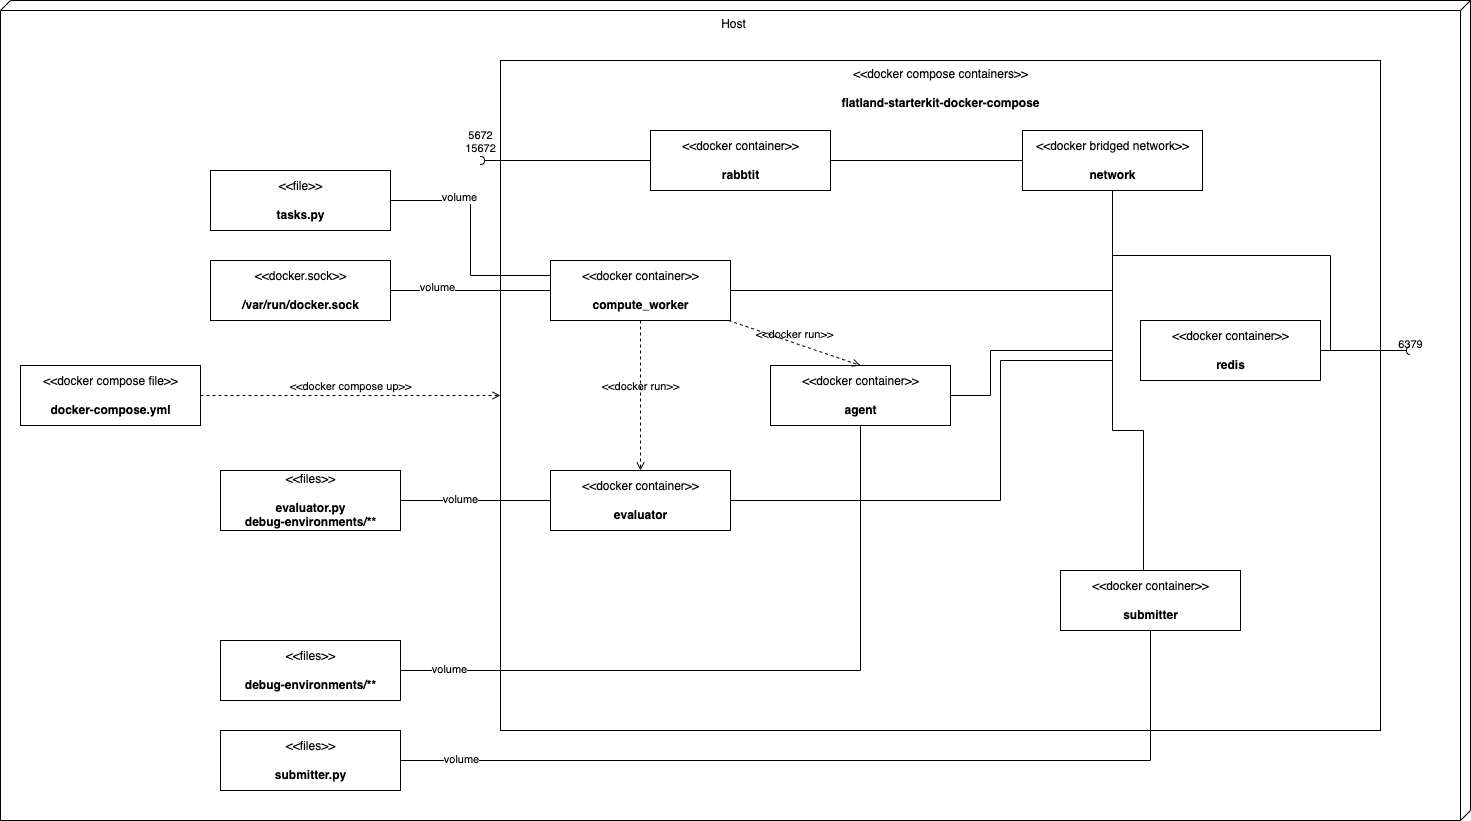

The diagram above was exported from draw.io. Its source (the exported page's mxGraphModel, read from the mxfile embedded in the PNG):
<mxGraphModel dx="1687" dy="1464" grid="1" gridSize="10" guides="1" tooltips="1" connect="1" arrows="1" fold="1" page="1" pageScale="1" pageWidth="827" pageHeight="1169" math="0" shadow="0">
  <root>
    <mxCell id="0" />
    <mxCell id="1" parent="0" />
    <mxCell id="2" value="Host" style="verticalAlign=top;align=center;shape=cube;size=10;direction=south;fontStyle=0;html=1;boundedLbl=1;spacingLeft=5;" vertex="1" parent="1">
      <mxGeometry x="900" y="230" width="1470" height="820" as="geometry" />
    </mxCell>
    <mxCell id="3" value="&amp;lt;&amp;lt;docker compose containers&amp;gt;&amp;gt;&lt;br&gt;&lt;br&gt;&lt;b&gt;flatland-starterkit-docker-compose&lt;/b&gt;" style="text;html=1;align=center;verticalAlign=top;dashed=0;fillColor=none;strokeColor=#000000;" vertex="1" parent="1">
      <mxGeometry x="1400" y="290" width="880" height="670" as="geometry" />
    </mxCell>
    <mxCell id="4" value="&amp;lt;&amp;lt;docker container&amp;gt;&amp;gt;&lt;br&gt;&lt;br&gt;&lt;b&gt;rabbtit&lt;/b&gt;" style="text;html=1;align=center;verticalAlign=middle;dashed=0;fillColor=#ffffff;strokeColor=#000000;" vertex="1" parent="1">
      <mxGeometry x="1550" y="360" width="180" height="60" as="geometry" />
    </mxCell>
    <mxCell id="5" value="&amp;lt;&amp;lt;docker container&amp;gt;&amp;gt;&lt;br&gt;&lt;br&gt;&lt;b&gt;redis&lt;/b&gt;" style="text;html=1;align=center;verticalAlign=middle;dashed=0;fillColor=#ffffff;strokeColor=#000000;" vertex="1" parent="1">
      <mxGeometry x="2040" y="550" width="180" height="60" as="geometry" />
    </mxCell>
    <mxCell id="6" value="&amp;lt;&amp;lt;docker container&amp;gt;&amp;gt;&lt;br&gt;&lt;br&gt;&lt;b&gt;compute_worker&lt;/b&gt;" style="text;html=1;align=center;verticalAlign=middle;dashed=0;fillColor=#ffffff;strokeColor=#000000;" vertex="1" parent="1">
      <mxGeometry x="1450" y="490" width="180" height="60" as="geometry" />
    </mxCell>
    <mxCell id="7" value="&amp;lt;&amp;lt;docker bridged network&amp;gt;&amp;gt;&lt;br&gt;&lt;br&gt;&lt;b&gt;network&lt;/b&gt;" style="text;html=1;align=center;verticalAlign=middle;dashed=0;fillColor=#ffffff;strokeColor=#000000;" vertex="1" parent="1">
      <mxGeometry x="1922" y="360" width="180" height="60" as="geometry" />
    </mxCell>
    <mxCell id="8" value="&amp;lt;&amp;lt;docker compose file&amp;gt;&amp;gt;&lt;br&gt;&lt;br&gt;&lt;b&gt;docker-compose.yml&lt;/b&gt;" style="text;html=1;align=center;verticalAlign=middle;dashed=0;fillColor=#ffffff;strokeColor=#000000;" vertex="1" parent="1">
      <mxGeometry x="920" y="595" width="180" height="60" as="geometry" />
    </mxCell>
    <mxCell id="9" value="&amp;lt;&amp;lt;docker compose up&amp;gt;&amp;gt;" style="html=1;verticalAlign=bottom;labelBackgroundColor=none;endArrow=open;endFill=0;dashed=1;rounded=0;exitX=1;exitY=0.5;exitDx=0;exitDy=0;" edge="1" source="8" target="3" parent="1">
      <mxGeometry width="160" relative="1" as="geometry">
        <mxPoint x="1640" y="960" as="sourcePoint" />
        <mxPoint x="1800" y="960" as="targetPoint" />
      </mxGeometry>
    </mxCell>
    <mxCell id="10" value="5672&lt;br&gt;15672" style="html=1;verticalAlign=bottom;labelBackgroundColor=none;startArrow=halfCircle;startFill=0;startSize=2;endArrow=none;rounded=0;entryX=0;entryY=0.5;entryDx=0;entryDy=0;" edge="1" target="4" parent="1">
      <mxGeometry x="-1" y="3" relative="1" as="geometry">
        <mxPoint x="1380" y="390" as="sourcePoint" />
        <mxPoint x="1200" y="570" as="targetPoint" />
      </mxGeometry>
    </mxCell>
    <mxCell id="11" value="" style="endArrow=none;html=1;rounded=0;entryX=0;entryY=0.5;entryDx=0;entryDy=0;exitX=1;exitY=0.5;exitDx=0;exitDy=0;" edge="1" source="4" target="7" parent="1">
      <mxGeometry width="50" height="50" relative="1" as="geometry">
        <mxPoint x="1090" y="590" as="sourcePoint" />
        <mxPoint x="1140" y="540" as="targetPoint" />
      </mxGeometry>
    </mxCell>
    <mxCell id="12" value="" style="endArrow=none;html=1;rounded=0;exitX=1;exitY=0.5;exitDx=0;exitDy=0;edgeStyle=orthogonalEdgeStyle;" edge="1" source="5" target="7" parent="1">
      <mxGeometry width="50" height="50" relative="1" as="geometry">
        <mxPoint x="1810" y="400" as="sourcePoint" />
        <mxPoint x="1932" y="400" as="targetPoint" />
      </mxGeometry>
    </mxCell>
    <mxCell id="13" value="" style="endArrow=none;html=1;rounded=0;exitX=1;exitY=0.5;exitDx=0;exitDy=0;edgeStyle=orthogonalEdgeStyle;entryX=0.5;entryY=1;entryDx=0;entryDy=0;" edge="1" source="6" target="7" parent="1">
      <mxGeometry width="50" height="50" relative="1" as="geometry">
        <mxPoint x="1810" y="480" as="sourcePoint" />
        <mxPoint x="2022" y="430" as="targetPoint" />
      </mxGeometry>
    </mxCell>
    <mxCell id="14" value="&amp;lt;&amp;lt;docker container&amp;gt;&amp;gt;&lt;br&gt;&lt;br&gt;&lt;b&gt;evaluator&lt;/b&gt;" style="text;html=1;align=center;verticalAlign=middle;dashed=0;fillColor=#ffffff;strokeColor=#000000;" vertex="1" parent="1">
      <mxGeometry x="1450" y="700" width="180" height="60" as="geometry" />
    </mxCell>
    <mxCell id="15" value="&amp;lt;&amp;lt;docker container&amp;gt;&amp;gt;&lt;br&gt;&lt;br&gt;&lt;b&gt;agent&lt;/b&gt;" style="text;html=1;align=center;verticalAlign=middle;dashed=0;fillColor=#ffffff;strokeColor=#000000;" vertex="1" parent="1">
      <mxGeometry x="1670" y="595" width="180" height="60" as="geometry" />
    </mxCell>
    <mxCell id="16" value="&amp;lt;&amp;lt;docker run&amp;gt;&amp;gt;" style="html=1;verticalAlign=bottom;labelBackgroundColor=none;endArrow=open;endFill=0;dashed=1;rounded=0;" edge="1" source="6" target="14" parent="1">
      <mxGeometry width="160" relative="1" as="geometry">
        <mxPoint x="1400" y="575" as="sourcePoint" />
        <mxPoint x="1510" y="575" as="targetPoint" />
      </mxGeometry>
    </mxCell>
    <mxCell id="17" value="&amp;lt;&amp;lt;docker run&amp;gt;&amp;gt;" style="html=1;verticalAlign=bottom;labelBackgroundColor=none;endArrow=open;endFill=0;dashed=1;rounded=0;entryX=0.5;entryY=0;entryDx=0;entryDy=0;" edge="1" source="6" target="15" parent="1">
      <mxGeometry width="160" relative="1" as="geometry">
        <mxPoint x="1711.1439114391142" y="594.5" as="sourcePoint" />
        <mxPoint x="1688.8560885608858" y="670" as="targetPoint" />
      </mxGeometry>
    </mxCell>
    <mxCell id="18" value="&amp;lt;&amp;lt;docker container&amp;gt;&amp;gt;&lt;br&gt;&lt;br&gt;&lt;b&gt;submitter&lt;/b&gt;" style="text;html=1;align=center;verticalAlign=middle;dashed=0;fillColor=#ffffff;strokeColor=#000000;" vertex="1" parent="1">
      <mxGeometry x="1960" y="800" width="180" height="60" as="geometry" />
    </mxCell>
    <mxCell id="19" value="" style="endArrow=none;html=1;rounded=0;edgeStyle=orthogonalEdgeStyle;entryX=0.5;entryY=1;entryDx=0;entryDy=0;" edge="1" source="15" target="7" parent="1">
      <mxGeometry width="50" height="50" relative="1" as="geometry">
        <mxPoint x="2230" y="590" as="sourcePoint" />
        <mxPoint x="2022" y="430" as="targetPoint" />
        <Array as="points">
          <mxPoint x="1890" y="580" />
          <mxPoint x="2012" y="580" />
        </Array>
      </mxGeometry>
    </mxCell>
    <mxCell id="20" value="" style="endArrow=none;html=1;rounded=0;edgeStyle=orthogonalEdgeStyle;entryX=0.5;entryY=1;entryDx=0;entryDy=0;exitX=0.461;exitY=0;exitDx=0;exitDy=0;exitPerimeter=0;" edge="1" source="18" target="7" parent="1">
      <mxGeometry width="50" height="50" relative="1" as="geometry">
        <mxPoint x="1900" y="670" as="sourcePoint" />
        <mxPoint x="2022" y="430" as="targetPoint" />
        <Array as="points">
          <mxPoint x="2043" y="660" />
          <mxPoint x="2012" y="660" />
        </Array>
      </mxGeometry>
    </mxCell>
    <mxCell id="21" value="" style="endArrow=none;html=1;rounded=0;edgeStyle=orthogonalEdgeStyle;entryX=0.5;entryY=1;entryDx=0;entryDy=0;" edge="1" source="14" target="7" parent="1">
      <mxGeometry width="50" height="50" relative="1" as="geometry">
        <mxPoint x="1900" y="670" as="sourcePoint" />
        <mxPoint x="2022" y="430" as="targetPoint" />
        <Array as="points">
          <mxPoint x="1900" y="730" />
          <mxPoint x="1900" y="590" />
          <mxPoint x="2012" y="590" />
        </Array>
      </mxGeometry>
    </mxCell>
    <mxCell id="22" value="6379" style="html=1;verticalAlign=bottom;labelBackgroundColor=none;startArrow=halfCircle;startFill=0;startSize=2;endArrow=none;rounded=0;" edge="1" target="5" parent="1">
      <mxGeometry x="-1" y="3" relative="1" as="geometry">
        <mxPoint x="2310" y="580" as="sourcePoint" />
        <mxPoint x="1560" y="400" as="targetPoint" />
      </mxGeometry>
    </mxCell>
    <mxCell id="23" value="&amp;lt;&amp;lt;files&amp;gt;&amp;gt;&lt;br&gt;&lt;br&gt;&lt;b&gt;evaluator.py&lt;br&gt;debug-environments/**&lt;br&gt;&lt;/b&gt;" style="text;html=1;align=center;verticalAlign=middle;dashed=0;fillColor=#ffffff;strokeColor=#000000;" vertex="1" parent="1">
      <mxGeometry x="1120" y="700" width="180" height="60" as="geometry" />
    </mxCell>
    <mxCell id="24" value="" style="endArrow=none;html=1;rounded=0;entryX=0;entryY=0.5;entryDx=0;entryDy=0;exitX=1;exitY=0.5;exitDx=0;exitDy=0;edgeStyle=orthogonalEdgeStyle;" edge="1" source="23" target="14" parent="1">
      <mxGeometry width="50" height="50" relative="1" as="geometry">
        <mxPoint x="1090" y="590" as="sourcePoint" />
        <mxPoint x="1140" y="540" as="targetPoint" />
      </mxGeometry>
    </mxCell>
    <mxCell id="25" value="volume" style="edgeLabel;html=1;align=center;verticalAlign=middle;resizable=0;points=[];" vertex="1" connectable="0" parent="24">
      <mxGeometry x="-0.2133" y="2" relative="1" as="geometry">
        <mxPoint as="offset" />
      </mxGeometry>
    </mxCell>
    <mxCell id="26" value="&amp;lt;&amp;lt;files&amp;gt;&amp;gt;&lt;br&gt;&lt;br&gt;&lt;b&gt;debug-environments/**&lt;br&gt;&lt;/b&gt;" style="text;html=1;align=center;verticalAlign=middle;dashed=0;fillColor=#ffffff;strokeColor=#000000;" vertex="1" parent="1">
      <mxGeometry x="1120" y="870" width="180" height="60" as="geometry" />
    </mxCell>
    <mxCell id="27" value="" style="endArrow=none;html=1;rounded=0;exitX=1;exitY=0.5;exitDx=0;exitDy=0;edgeStyle=orthogonalEdgeStyle;" edge="1" source="26" target="15" parent="1">
      <mxGeometry width="50" height="50" relative="1" as="geometry">
        <mxPoint x="1310" y="740" as="sourcePoint" />
        <mxPoint x="1460" y="740" as="targetPoint" />
      </mxGeometry>
    </mxCell>
    <mxCell id="28" value="volume" style="edgeLabel;html=1;align=center;verticalAlign=middle;resizable=0;points=[];" vertex="1" connectable="0" parent="27">
      <mxGeometry x="-0.863" y="2" relative="1" as="geometry">
        <mxPoint as="offset" />
      </mxGeometry>
    </mxCell>
    <mxCell id="29" value="&amp;lt;&amp;lt;docker.sock&amp;gt;&amp;gt;&lt;br&gt;&lt;br&gt;&lt;b&gt;/var/run/docker.sock&lt;/b&gt;" style="text;html=1;align=center;verticalAlign=middle;dashed=0;fillColor=#ffffff;strokeColor=#000000;" vertex="1" parent="1">
      <mxGeometry x="1110" y="490" width="180" height="60" as="geometry" />
    </mxCell>
    <mxCell id="30" value="" style="endArrow=none;html=1;rounded=0;entryX=0;entryY=0.5;entryDx=0;entryDy=0;exitX=1;exitY=0.5;exitDx=0;exitDy=0;edgeStyle=orthogonalEdgeStyle;" edge="1" source="29" target="6" parent="1">
      <mxGeometry width="50" height="50" relative="1" as="geometry">
        <mxPoint x="1310" y="910" as="sourcePoint" />
        <mxPoint x="1970" y="840" as="targetPoint" />
      </mxGeometry>
    </mxCell>
    <mxCell id="31" value="volume" style="edgeLabel;html=1;align=center;verticalAlign=middle;resizable=0;points=[];" vertex="1" connectable="0" parent="30">
      <mxGeometry x="-0.425" y="4" relative="1" as="geometry">
        <mxPoint as="offset" />
      </mxGeometry>
    </mxCell>
    <mxCell id="32" value="&amp;lt;&amp;lt;file&amp;gt;&amp;gt;&lt;br&gt;&lt;br&gt;&lt;b&gt;tasks.py&lt;/b&gt;" style="text;html=1;align=center;verticalAlign=middle;dashed=0;fillColor=#ffffff;strokeColor=#000000;" vertex="1" parent="1">
      <mxGeometry x="1110" y="400" width="180" height="60" as="geometry" />
    </mxCell>
    <mxCell id="33" value="" style="endArrow=none;html=1;rounded=0;entryX=0;entryY=0.25;entryDx=0;entryDy=0;exitX=1;exitY=0.5;exitDx=0;exitDy=0;edgeStyle=orthogonalEdgeStyle;" edge="1" source="32" target="6" parent="1">
      <mxGeometry width="50" height="50" relative="1" as="geometry">
        <mxPoint x="1300" y="530" as="sourcePoint" />
        <mxPoint x="1460" y="530" as="targetPoint" />
      </mxGeometry>
    </mxCell>
    <mxCell id="34" value="volume" style="edgeLabel;html=1;align=center;verticalAlign=middle;resizable=0;points=[];" vertex="1" connectable="0" parent="33">
      <mxGeometry x="-0.425" y="4" relative="1" as="geometry">
        <mxPoint as="offset" />
      </mxGeometry>
    </mxCell>
    <mxCell id="35" value="&amp;lt;&amp;lt;files&amp;gt;&amp;gt;&lt;br&gt;&lt;br&gt;&lt;b&gt;submitter.py&lt;br&gt;&lt;/b&gt;" style="text;html=1;align=center;verticalAlign=middle;dashed=0;fillColor=#ffffff;strokeColor=#000000;" vertex="1" parent="1">
      <mxGeometry x="1120" y="960" width="180" height="60" as="geometry" />
    </mxCell>
    <mxCell id="36" value="" style="endArrow=none;html=1;rounded=0;exitX=1;exitY=0.5;exitDx=0;exitDy=0;edgeStyle=orthogonalEdgeStyle;" edge="1" source="35" target="18" parent="1">
      <mxGeometry width="50" height="50" relative="1" as="geometry">
        <mxPoint x="1310" y="910" as="sourcePoint" />
        <mxPoint x="1770" y="665" as="targetPoint" />
      </mxGeometry>
    </mxCell>
    <mxCell id="37" value="volume" style="edgeLabel;html=1;align=center;verticalAlign=middle;resizable=0;points=[];" vertex="1" connectable="0" parent="36">
      <mxGeometry x="-0.863" y="2" relative="1" as="geometry">
        <mxPoint as="offset" />
      </mxGeometry>
    </mxCell>
  </root>
</mxGraphModel>